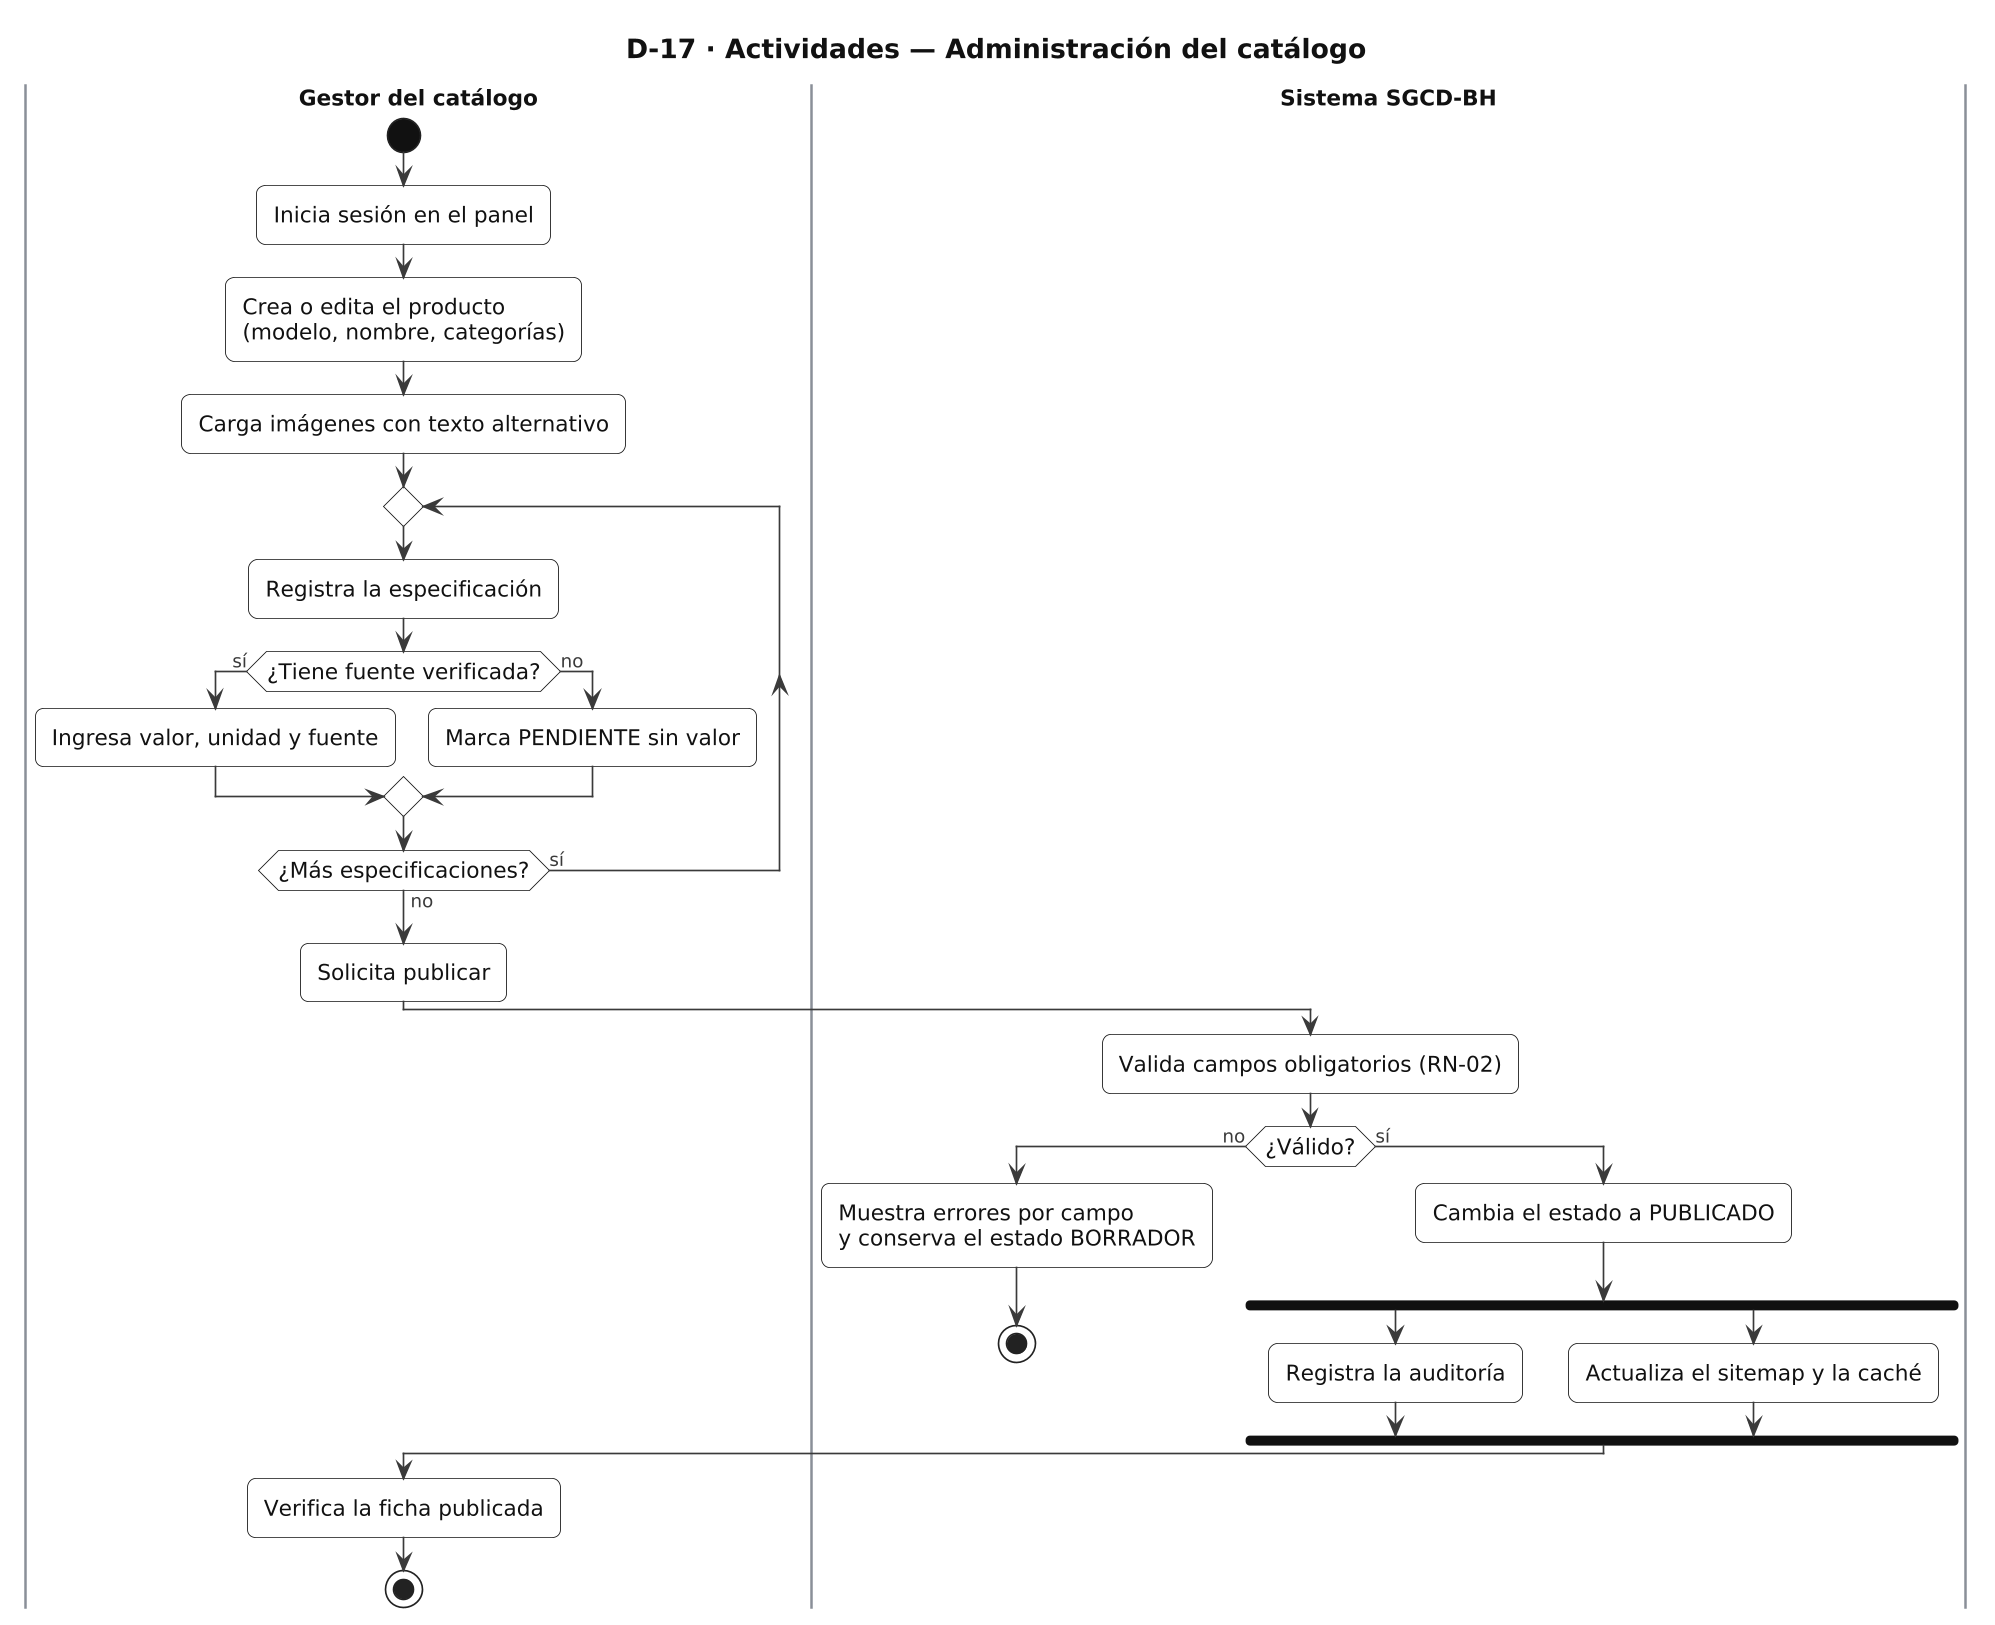

The diagram above was rendered by PlantUML. Its source (embedded in the PNG):
@startuml D17_act_admin_catalogo
skinparamlocked dpi 160
!include _estilo.iuml
title D-17 · Actividades — Administración del catálogo

|Gestor del catálogo|
start
:Inicia sesión en el panel;
:Crea o edita el producto
(modelo, nombre, categorías);
:Carga imágenes con texto alternativo;
repeat
  :Registra la especificación;
  if (¿Tiene fuente verificada?) then (sí)
    :Ingresa valor, unidad y fuente;
  else (no)
    :Marca PENDIENTE sin valor;
  endif
repeat while (¿Más especificaciones?) is (sí) not (no)
:Solicita publicar;
|Sistema SGCD-BH|
:Valida campos obligatorios (RN-02);
if (¿Válido?) then (no)
  :Muestra errores por campo
  y conserva el estado BORRADOR;
  stop
else (sí)
  :Cambia el estado a PUBLICADO;
  fork
    :Registra la auditoría;
  fork again
    :Actualiza el sitemap y la caché;
  end fork
endif
|Gestor del catálogo|
:Verifica la ficha publicada;
stop
@enduml